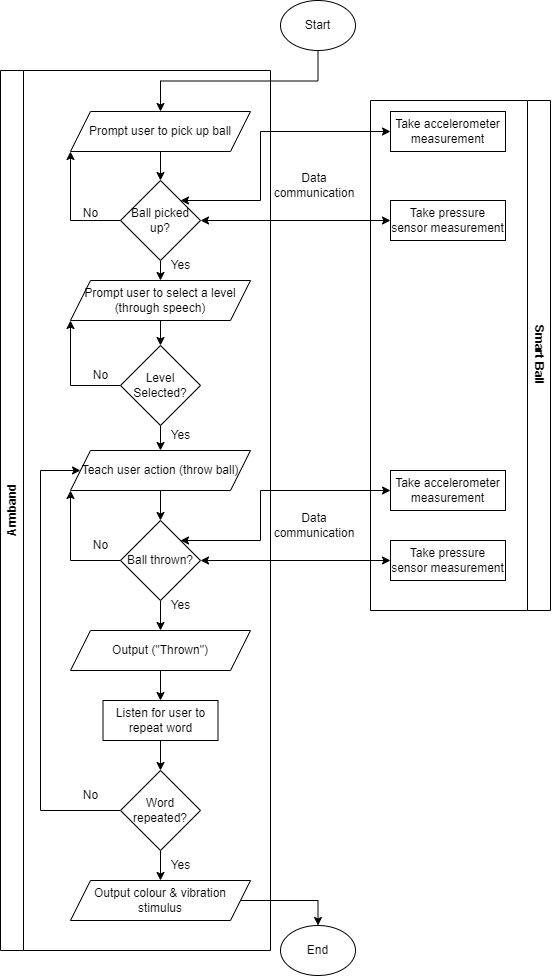

The diagram above was exported from draw.io. Its source (the exported page's mxGraphModel, read from the mxfile embedded in the PNG):
<mxGraphModel dx="2943" dy="1045" grid="1" gridSize="10" guides="1" tooltips="1" connect="1" arrows="1" fold="1" page="1" pageScale="1" pageWidth="850" pageHeight="1100" math="0" shadow="0">
  <root>
    <mxCell id="0" />
    <mxCell id="1" parent="0" />
    <mxCell id="SvZGbQ-SwiDctL7KLiIM-53" style="edgeStyle=orthogonalEdgeStyle;rounded=0;orthogonalLoop=1;jettySize=auto;html=1;exitX=0.5;exitY=1;exitDx=0;exitDy=0;entryX=0.5;entryY=0;entryDx=0;entryDy=0;" edge="1" parent="1" source="SvZGbQ-SwiDctL7KLiIM-50" target="SvZGbQ-SwiDctL7KLiIM-52">
      <mxGeometry relative="1" as="geometry" />
    </mxCell>
    <mxCell id="SvZGbQ-SwiDctL7KLiIM-50" value="Start" style="ellipse;whiteSpace=wrap;html=1;" vertex="1" parent="1">
      <mxGeometry x="-410" y="70" width="75" height="50" as="geometry" />
    </mxCell>
    <mxCell id="SvZGbQ-SwiDctL7KLiIM-61" style="edgeStyle=orthogonalEdgeStyle;rounded=0;orthogonalLoop=1;jettySize=auto;html=1;exitX=0.5;exitY=1;exitDx=0;exitDy=0;entryX=0.5;entryY=0;entryDx=0;entryDy=0;" edge="1" parent="1" source="SvZGbQ-SwiDctL7KLiIM-52" target="SvZGbQ-SwiDctL7KLiIM-60">
      <mxGeometry relative="1" as="geometry" />
    </mxCell>
    <mxCell id="SvZGbQ-SwiDctL7KLiIM-52" value="Prompt user to pick up ball" style="shape=parallelogram;perimeter=parallelogramPerimeter;whiteSpace=wrap;html=1;fixedSize=1;" vertex="1" parent="1">
      <mxGeometry x="-620" y="181" width="180" height="40" as="geometry" />
    </mxCell>
    <mxCell id="SvZGbQ-SwiDctL7KLiIM-55" value="Take accelerometer measurement" style="rounded=0;whiteSpace=wrap;html=1;" vertex="1" parent="1">
      <mxGeometry x="-300" y="181" width="115" height="40" as="geometry" />
    </mxCell>
    <mxCell id="SvZGbQ-SwiDctL7KLiIM-58" value="" style="endArrow=classic;startArrow=classic;html=1;rounded=0;entryX=0;entryY=0.5;entryDx=0;entryDy=0;exitX=1;exitY=0;exitDx=0;exitDy=0;" edge="1" parent="1" source="SvZGbQ-SwiDctL7KLiIM-60" target="SvZGbQ-SwiDctL7KLiIM-55">
      <mxGeometry width="50" height="50" relative="1" as="geometry">
        <mxPoint x="-490" y="290" as="sourcePoint" />
        <mxPoint y="390" as="targetPoint" />
        <Array as="points">
          <mxPoint x="-430" y="270" />
          <mxPoint x="-430" y="201" />
        </Array>
      </mxGeometry>
    </mxCell>
    <mxCell id="SvZGbQ-SwiDctL7KLiIM-63" style="edgeStyle=orthogonalEdgeStyle;rounded=0;orthogonalLoop=1;jettySize=auto;html=1;exitX=0.5;exitY=1;exitDx=0;exitDy=0;entryX=0.5;entryY=0;entryDx=0;entryDy=0;" edge="1" parent="1" source="SvZGbQ-SwiDctL7KLiIM-60" target="SvZGbQ-SwiDctL7KLiIM-62">
      <mxGeometry relative="1" as="geometry" />
    </mxCell>
    <mxCell id="SvZGbQ-SwiDctL7KLiIM-65" style="edgeStyle=orthogonalEdgeStyle;rounded=0;orthogonalLoop=1;jettySize=auto;html=1;exitX=0;exitY=0.5;exitDx=0;exitDy=0;entryX=0;entryY=1;entryDx=0;entryDy=0;" edge="1" parent="1" source="SvZGbQ-SwiDctL7KLiIM-60" target="SvZGbQ-SwiDctL7KLiIM-52">
      <mxGeometry relative="1" as="geometry" />
    </mxCell>
    <mxCell id="SvZGbQ-SwiDctL7KLiIM-60" value="Ball picked up?" style="rhombus;whiteSpace=wrap;html=1;" vertex="1" parent="1">
      <mxGeometry x="-570" y="250" width="80" height="80" as="geometry" />
    </mxCell>
    <mxCell id="SvZGbQ-SwiDctL7KLiIM-68" style="edgeStyle=orthogonalEdgeStyle;rounded=0;orthogonalLoop=1;jettySize=auto;html=1;exitX=0.5;exitY=1;exitDx=0;exitDy=0;entryX=0.5;entryY=0;entryDx=0;entryDy=0;" edge="1" parent="1" source="SvZGbQ-SwiDctL7KLiIM-62" target="SvZGbQ-SwiDctL7KLiIM-64">
      <mxGeometry relative="1" as="geometry" />
    </mxCell>
    <mxCell id="SvZGbQ-SwiDctL7KLiIM-62" value="Prompt user to select a level (through speech)" style="shape=parallelogram;perimeter=parallelogramPerimeter;whiteSpace=wrap;html=1;fixedSize=1;" vertex="1" parent="1">
      <mxGeometry x="-620" y="350" width="180" height="40" as="geometry" />
    </mxCell>
    <mxCell id="SvZGbQ-SwiDctL7KLiIM-75" style="edgeStyle=orthogonalEdgeStyle;rounded=0;orthogonalLoop=1;jettySize=auto;html=1;exitX=0.5;exitY=1;exitDx=0;exitDy=0;entryX=0.5;entryY=0;entryDx=0;entryDy=0;" edge="1" parent="1" source="SvZGbQ-SwiDctL7KLiIM-64" target="SvZGbQ-SwiDctL7KLiIM-74">
      <mxGeometry relative="1" as="geometry" />
    </mxCell>
    <mxCell id="SvZGbQ-SwiDctL7KLiIM-76" style="edgeStyle=orthogonalEdgeStyle;rounded=0;orthogonalLoop=1;jettySize=auto;html=1;entryX=0;entryY=1;entryDx=0;entryDy=0;" edge="1" parent="1" source="SvZGbQ-SwiDctL7KLiIM-64" target="SvZGbQ-SwiDctL7KLiIM-62">
      <mxGeometry relative="1" as="geometry">
        <Array as="points">
          <mxPoint x="-620" y="455" />
        </Array>
      </mxGeometry>
    </mxCell>
    <mxCell id="SvZGbQ-SwiDctL7KLiIM-64" value="Level Selected?" style="rhombus;whiteSpace=wrap;html=1;" vertex="1" parent="1">
      <mxGeometry x="-570" y="415" width="80" height="80" as="geometry" />
    </mxCell>
    <mxCell id="SvZGbQ-SwiDctL7KLiIM-66" value="Yes" style="text;html=1;align=center;verticalAlign=middle;resizable=0;points=[];autosize=1;strokeColor=none;fillColor=none;" vertex="1" parent="1">
      <mxGeometry x="-530" y="320" width="40" height="30" as="geometry" />
    </mxCell>
    <mxCell id="SvZGbQ-SwiDctL7KLiIM-67" value="No" style="text;html=1;align=center;verticalAlign=middle;resizable=0;points=[];autosize=1;strokeColor=none;fillColor=none;" vertex="1" parent="1">
      <mxGeometry x="-620" y="268" width="40" height="30" as="geometry" />
    </mxCell>
    <mxCell id="SvZGbQ-SwiDctL7KLiIM-69" value="Take pressure sensor measurement" style="rounded=0;whiteSpace=wrap;html=1;" vertex="1" parent="1">
      <mxGeometry x="-300" y="270" width="115" height="40" as="geometry" />
    </mxCell>
    <mxCell id="SvZGbQ-SwiDctL7KLiIM-70" value="" style="endArrow=classic;startArrow=classic;html=1;rounded=0;exitX=1;exitY=0.5;exitDx=0;exitDy=0;entryX=0;entryY=0.5;entryDx=0;entryDy=0;" edge="1" parent="1" source="SvZGbQ-SwiDctL7KLiIM-60" target="SvZGbQ-SwiDctL7KLiIM-69">
      <mxGeometry width="50" height="50" relative="1" as="geometry">
        <mxPoint x="-440" y="211" as="sourcePoint" />
        <mxPoint x="-290" y="211" as="targetPoint" />
      </mxGeometry>
    </mxCell>
    <mxCell id="SvZGbQ-SwiDctL7KLiIM-71" value="Data communication" style="text;html=1;align=center;verticalAlign=middle;whiteSpace=wrap;rounded=0;" vertex="1" parent="1">
      <mxGeometry x="-417.5" y="240" width="82.5" height="30" as="geometry" />
    </mxCell>
    <mxCell id="SvZGbQ-SwiDctL7KLiIM-88" style="edgeStyle=orthogonalEdgeStyle;rounded=0;orthogonalLoop=1;jettySize=auto;html=1;entryX=0.5;entryY=0;entryDx=0;entryDy=0;" edge="1" parent="1" source="SvZGbQ-SwiDctL7KLiIM-74" target="SvZGbQ-SwiDctL7KLiIM-83">
      <mxGeometry relative="1" as="geometry" />
    </mxCell>
    <mxCell id="SvZGbQ-SwiDctL7KLiIM-74" value="Teach user action (throw ball)" style="shape=parallelogram;perimeter=parallelogramPerimeter;whiteSpace=wrap;html=1;fixedSize=1;" vertex="1" parent="1">
      <mxGeometry x="-620" y="520" width="180" height="40" as="geometry" />
    </mxCell>
    <mxCell id="SvZGbQ-SwiDctL7KLiIM-77" value="Yes" style="text;html=1;align=center;verticalAlign=middle;resizable=0;points=[];autosize=1;strokeColor=none;fillColor=none;" vertex="1" parent="1">
      <mxGeometry x="-530" y="490" width="40" height="30" as="geometry" />
    </mxCell>
    <mxCell id="SvZGbQ-SwiDctL7KLiIM-78" value="No" style="text;html=1;align=center;verticalAlign=middle;resizable=0;points=[];autosize=1;strokeColor=none;fillColor=none;" vertex="1" parent="1">
      <mxGeometry x="-610" y="430" width="40" height="30" as="geometry" />
    </mxCell>
    <mxCell id="SvZGbQ-SwiDctL7KLiIM-81" value="Take accelerometer measurement" style="rounded=0;whiteSpace=wrap;html=1;" vertex="1" parent="1">
      <mxGeometry x="-300" y="540" width="115" height="40" as="geometry" />
    </mxCell>
    <mxCell id="SvZGbQ-SwiDctL7KLiIM-82" value="Take pressure sensor measurement" style="rounded=0;whiteSpace=wrap;html=1;" vertex="1" parent="1">
      <mxGeometry x="-300" y="610" width="115" height="40" as="geometry" />
    </mxCell>
    <mxCell id="SvZGbQ-SwiDctL7KLiIM-93" style="edgeStyle=orthogonalEdgeStyle;rounded=0;orthogonalLoop=1;jettySize=auto;html=1;exitX=0.5;exitY=1;exitDx=0;exitDy=0;entryX=0.5;entryY=0;entryDx=0;entryDy=0;" edge="1" parent="1" source="SvZGbQ-SwiDctL7KLiIM-83" target="SvZGbQ-SwiDctL7KLiIM-92">
      <mxGeometry relative="1" as="geometry" />
    </mxCell>
    <mxCell id="SvZGbQ-SwiDctL7KLiIM-96" style="edgeStyle=orthogonalEdgeStyle;rounded=0;orthogonalLoop=1;jettySize=auto;html=1;entryX=0;entryY=1;entryDx=0;entryDy=0;" edge="1" parent="1" source="SvZGbQ-SwiDctL7KLiIM-83" target="SvZGbQ-SwiDctL7KLiIM-74">
      <mxGeometry relative="1" as="geometry">
        <Array as="points">
          <mxPoint x="-620" y="630" />
        </Array>
      </mxGeometry>
    </mxCell>
    <mxCell id="SvZGbQ-SwiDctL7KLiIM-83" value="Ball thrown?" style="rhombus;whiteSpace=wrap;html=1;" vertex="1" parent="1">
      <mxGeometry x="-570" y="590" width="80" height="80" as="geometry" />
    </mxCell>
    <mxCell id="SvZGbQ-SwiDctL7KLiIM-86" value="Data communication" style="text;html=1;align=center;verticalAlign=middle;whiteSpace=wrap;rounded=0;" vertex="1" parent="1">
      <mxGeometry x="-417.5" y="580" width="82.5" height="30" as="geometry" />
    </mxCell>
    <mxCell id="SvZGbQ-SwiDctL7KLiIM-101" style="edgeStyle=orthogonalEdgeStyle;rounded=0;orthogonalLoop=1;jettySize=auto;html=1;exitX=0.5;exitY=1;exitDx=0;exitDy=0;entryX=0.5;entryY=0;entryDx=0;entryDy=0;" edge="1" parent="1" source="SvZGbQ-SwiDctL7KLiIM-92" target="SvZGbQ-SwiDctL7KLiIM-100">
      <mxGeometry relative="1" as="geometry" />
    </mxCell>
    <mxCell id="SvZGbQ-SwiDctL7KLiIM-92" value="Output (&quot;Thrown&quot;)" style="shape=parallelogram;perimeter=parallelogramPerimeter;whiteSpace=wrap;html=1;fixedSize=1;" vertex="1" parent="1">
      <mxGeometry x="-620" y="700" width="180" height="40" as="geometry" />
    </mxCell>
    <mxCell id="SvZGbQ-SwiDctL7KLiIM-94" value="Yes" style="text;html=1;align=center;verticalAlign=middle;resizable=0;points=[];autosize=1;strokeColor=none;fillColor=none;" vertex="1" parent="1">
      <mxGeometry x="-530" y="660" width="40" height="30" as="geometry" />
    </mxCell>
    <mxCell id="SvZGbQ-SwiDctL7KLiIM-95" value="No" style="text;html=1;align=center;verticalAlign=middle;resizable=0;points=[];autosize=1;strokeColor=none;fillColor=none;" vertex="1" parent="1">
      <mxGeometry x="-610" y="600" width="40" height="30" as="geometry" />
    </mxCell>
    <mxCell id="SvZGbQ-SwiDctL7KLiIM-97" value="" style="endArrow=classic;startArrow=classic;html=1;rounded=0;exitX=1;exitY=0.5;exitDx=0;exitDy=0;entryX=0;entryY=0.5;entryDx=0;entryDy=0;" edge="1" parent="1" source="SvZGbQ-SwiDctL7KLiIM-83" target="SvZGbQ-SwiDctL7KLiIM-82">
      <mxGeometry width="50" height="50" relative="1" as="geometry">
        <mxPoint x="-480" y="300" as="sourcePoint" />
        <mxPoint x="-290" y="300" as="targetPoint" />
      </mxGeometry>
    </mxCell>
    <mxCell id="SvZGbQ-SwiDctL7KLiIM-98" value="" style="endArrow=classic;startArrow=classic;html=1;rounded=0;entryX=0;entryY=0.5;entryDx=0;entryDy=0;exitX=1;exitY=0;exitDx=0;exitDy=0;" edge="1" parent="1" source="SvZGbQ-SwiDctL7KLiIM-83" target="SvZGbQ-SwiDctL7KLiIM-81">
      <mxGeometry width="50" height="50" relative="1" as="geometry">
        <mxPoint x="-510" y="610" as="sourcePoint" />
        <mxPoint x="-300" y="541" as="targetPoint" />
        <Array as="points">
          <mxPoint x="-430" y="610" />
          <mxPoint x="-430" y="560" />
        </Array>
      </mxGeometry>
    </mxCell>
    <mxCell id="SvZGbQ-SwiDctL7KLiIM-103" style="edgeStyle=orthogonalEdgeStyle;rounded=0;orthogonalLoop=1;jettySize=auto;html=1;entryX=0.5;entryY=0;entryDx=0;entryDy=0;" edge="1" parent="1" source="SvZGbQ-SwiDctL7KLiIM-100" target="SvZGbQ-SwiDctL7KLiIM-102">
      <mxGeometry relative="1" as="geometry" />
    </mxCell>
    <mxCell id="SvZGbQ-SwiDctL7KLiIM-100" value="Listen for user to repeat word" style="rounded=0;whiteSpace=wrap;html=1;" vertex="1" parent="1">
      <mxGeometry x="-587.5" y="770" width="115" height="40" as="geometry" />
    </mxCell>
    <mxCell id="SvZGbQ-SwiDctL7KLiIM-109" style="edgeStyle=orthogonalEdgeStyle;rounded=0;orthogonalLoop=1;jettySize=auto;html=1;exitX=0.5;exitY=1;exitDx=0;exitDy=0;entryX=0.5;entryY=0;entryDx=0;entryDy=0;" edge="1" parent="1" source="SvZGbQ-SwiDctL7KLiIM-102" target="SvZGbQ-SwiDctL7KLiIM-108">
      <mxGeometry relative="1" as="geometry" />
    </mxCell>
    <mxCell id="SvZGbQ-SwiDctL7KLiIM-110" style="edgeStyle=orthogonalEdgeStyle;rounded=0;orthogonalLoop=1;jettySize=auto;html=1;exitX=0;exitY=0.5;exitDx=0;exitDy=0;entryX=0;entryY=0.5;entryDx=0;entryDy=0;" edge="1" parent="1" source="SvZGbQ-SwiDctL7KLiIM-102" target="SvZGbQ-SwiDctL7KLiIM-74">
      <mxGeometry relative="1" as="geometry">
        <Array as="points">
          <mxPoint x="-650" y="880" />
          <mxPoint x="-650" y="540" />
        </Array>
      </mxGeometry>
    </mxCell>
    <mxCell id="SvZGbQ-SwiDctL7KLiIM-102" value="Word repeated?" style="rhombus;whiteSpace=wrap;html=1;" vertex="1" parent="1">
      <mxGeometry x="-570" y="840" width="80" height="80" as="geometry" />
    </mxCell>
    <mxCell id="SvZGbQ-SwiDctL7KLiIM-104" value="Smart Ball" style="swimlane;horizontal=0;whiteSpace=wrap;html=1;rotation=-180;" vertex="1" parent="1">
      <mxGeometry x="-320" y="170" width="180" height="510" as="geometry" />
    </mxCell>
    <mxCell id="SvZGbQ-SwiDctL7KLiIM-115" style="edgeStyle=orthogonalEdgeStyle;rounded=0;orthogonalLoop=1;jettySize=auto;html=1;exitX=1;exitY=0.5;exitDx=0;exitDy=0;entryX=0.5;entryY=0;entryDx=0;entryDy=0;" edge="1" parent="1" source="SvZGbQ-SwiDctL7KLiIM-108" target="SvZGbQ-SwiDctL7KLiIM-114">
      <mxGeometry relative="1" as="geometry" />
    </mxCell>
    <mxCell id="SvZGbQ-SwiDctL7KLiIM-108" value="Output colour &amp;amp; vibration stimulus" style="shape=parallelogram;perimeter=parallelogramPerimeter;whiteSpace=wrap;html=1;fixedSize=1;" vertex="1" parent="1">
      <mxGeometry x="-620" y="950" width="180" height="40" as="geometry" />
    </mxCell>
    <mxCell id="SvZGbQ-SwiDctL7KLiIM-111" value="No" style="text;html=1;align=center;verticalAlign=middle;resizable=0;points=[];autosize=1;strokeColor=none;fillColor=none;" vertex="1" parent="1">
      <mxGeometry x="-620" y="850" width="40" height="30" as="geometry" />
    </mxCell>
    <mxCell id="SvZGbQ-SwiDctL7KLiIM-112" value="Yes" style="text;html=1;align=center;verticalAlign=middle;resizable=0;points=[];autosize=1;strokeColor=none;fillColor=none;" vertex="1" parent="1">
      <mxGeometry x="-530" y="920" width="40" height="30" as="geometry" />
    </mxCell>
    <mxCell id="SvZGbQ-SwiDctL7KLiIM-114" value="End" style="ellipse;whiteSpace=wrap;html=1;" vertex="1" parent="1">
      <mxGeometry x="-410" y="995" width="75" height="50" as="geometry" />
    </mxCell>
    <mxCell id="SvZGbQ-SwiDctL7KLiIM-116" value="Armband" style="swimlane;horizontal=0;whiteSpace=wrap;html=1;" vertex="1" parent="1">
      <mxGeometry x="-690" y="140" width="270" height="880" as="geometry" />
    </mxCell>
  </root>
</mxGraphModel>